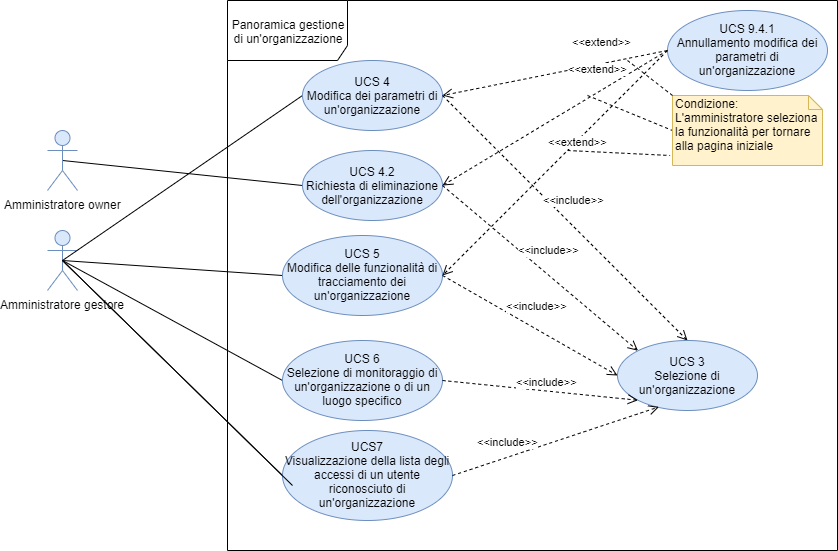

The diagram above was exported from draw.io. Its source (the exported page's mxGraphModel, read from the mxfile embedded in the PNG):
<mxGraphModel dx="1865" dy="595" grid="1" gridSize="10" guides="1" tooltips="1" connect="1" arrows="1" fold="1" page="1" pageScale="1" pageWidth="827" pageHeight="1169" math="0" shadow="0">
  <root>
    <mxCell id="0" />
    <mxCell id="1" parent="0" />
    <mxCell id="O-svtFWiTOm4BH9BFyNP-1" value="Amministratore gestore" style="shape=umlActor;verticalLabelPosition=bottom;labelBackgroundColor=#ffffff;verticalAlign=top;html=1;outlineConnect=0;fillColor=#dae8fc;strokeColor=#6c8ebf;" vertex="1" parent="1">
      <mxGeometry x="-10" y="290" width="30" height="60" as="geometry" />
    </mxCell>
    <mxCell id="O-svtFWiTOm4BH9BFyNP-2" value="Panoramica gestione di un'organizzazione" style="shape=umlFrame;whiteSpace=wrap;html=1;width=120;height=60;" vertex="1" parent="1">
      <mxGeometry x="170" y="60" width="610" height="550" as="geometry" />
    </mxCell>
    <mxCell id="O-svtFWiTOm4BH9BFyNP-3" value="" style="endArrow=none;html=1;exitX=0.5;exitY=0.5;exitDx=0;exitDy=0;exitPerimeter=0;entryX=0;entryY=0.5;entryDx=0;entryDy=0;" edge="1" parent="1" source="O-svtFWiTOm4BH9BFyNP-1" target="O-svtFWiTOm4BH9BFyNP-4">
      <mxGeometry width="50" height="50" relative="1" as="geometry">
        <mxPoint x="65" y="160" as="sourcePoint" />
        <mxPoint x="230" y="250" as="targetPoint" />
      </mxGeometry>
    </mxCell>
    <mxCell id="O-svtFWiTOm4BH9BFyNP-4" value="UCS 5&lt;br&gt;Modifica delle funzionalità di tracciamento dei un'organizzazione" style="ellipse;whiteSpace=wrap;html=1;fillColor=#dae8fc;strokeColor=#6c8ebf;" vertex="1" parent="1">
      <mxGeometry x="225" y="295" width="160" height="80" as="geometry" />
    </mxCell>
    <mxCell id="O-svtFWiTOm4BH9BFyNP-6" value="" style="endArrow=none;html=1;exitX=0.5;exitY=0.5;exitDx=0;exitDy=0;exitPerimeter=0;entryX=0;entryY=0.5;entryDx=0;entryDy=0;" edge="1" parent="1" target="O-svtFWiTOm4BH9BFyNP-7" source="O-svtFWiTOm4BH9BFyNP-1">
      <mxGeometry width="50" height="50" relative="1" as="geometry">
        <mxPoint x="55" y="100" as="sourcePoint" />
        <mxPoint x="230" y="170" as="targetPoint" />
      </mxGeometry>
    </mxCell>
    <mxCell id="O-svtFWiTOm4BH9BFyNP-7" value="UCS 4&lt;br&gt;Modifica dei parametri di un'organizzazione" style="ellipse;whiteSpace=wrap;html=1;fillColor=#dae8fc;strokeColor=#6c8ebf;" vertex="1" parent="1">
      <mxGeometry x="245" y="120" width="140" height="70" as="geometry" />
    </mxCell>
    <mxCell id="O-svtFWiTOm4BH9BFyNP-8" value="" style="endArrow=none;html=1;exitX=0.5;exitY=0.5;exitDx=0;exitDy=0;exitPerimeter=0;entryX=0;entryY=0.5;entryDx=0;entryDy=0;" edge="1" parent="1" target="O-svtFWiTOm4BH9BFyNP-9" source="O-svtFWiTOm4BH9BFyNP-1">
      <mxGeometry width="50" height="50" relative="1" as="geometry">
        <mxPoint x="65" y="355" as="sourcePoint" />
        <mxPoint x="230" y="350" as="targetPoint" />
      </mxGeometry>
    </mxCell>
    <mxCell id="O-svtFWiTOm4BH9BFyNP-9" value="UCS 6&lt;br&gt;Selezione di monitoraggio di un'organizzazione o di un luogo specifico" style="ellipse;whiteSpace=wrap;html=1;fillColor=#dae8fc;strokeColor=#6c8ebf;" vertex="1" parent="1">
      <mxGeometry x="225" y="400" width="160" height="80" as="geometry" />
    </mxCell>
    <mxCell id="O-svtFWiTOm4BH9BFyNP-10" value="&amp;lt;&amp;lt;include&amp;gt;&amp;gt;" style="html=1;verticalAlign=bottom;endArrow=open;dashed=1;endSize=8;exitX=1;exitY=0.5;exitDx=0;exitDy=0;entryX=0.5;entryY=0;entryDx=0;entryDy=0;" edge="1" parent="1" source="O-svtFWiTOm4BH9BFyNP-7" target="O-svtFWiTOm4BH9BFyNP-11">
      <mxGeometry x="0.0006" y="13" relative="1" as="geometry">
        <mxPoint x="530" y="170" as="sourcePoint" />
        <mxPoint x="510" y="20" as="targetPoint" />
        <mxPoint as="offset" />
      </mxGeometry>
    </mxCell>
    <mxCell id="O-svtFWiTOm4BH9BFyNP-11" value="UCS 3&lt;br&gt;Selezione di un'organizzazione" style="ellipse;whiteSpace=wrap;html=1;fillColor=#dae8fc;strokeColor=#6c8ebf;" vertex="1" parent="1">
      <mxGeometry x="560" y="400" width="140" height="70" as="geometry" />
    </mxCell>
    <mxCell id="O-svtFWiTOm4BH9BFyNP-12" value="&amp;lt;&amp;lt;include&amp;gt;&amp;gt;" style="html=1;verticalAlign=bottom;endArrow=open;dashed=1;endSize=8;exitX=1;exitY=0.5;exitDx=0;exitDy=0;" edge="1" parent="1" source="O-svtFWiTOm4BH9BFyNP-4">
      <mxGeometry x="0.0006" y="13" relative="1" as="geometry">
        <mxPoint x="380" y="185" as="sourcePoint" />
        <mxPoint x="560" y="435" as="targetPoint" />
        <mxPoint as="offset" />
      </mxGeometry>
    </mxCell>
    <mxCell id="O-svtFWiTOm4BH9BFyNP-13" value="&amp;lt;&amp;lt;include&amp;gt;&amp;gt;" style="html=1;verticalAlign=bottom;endArrow=open;dashed=1;endSize=8;exitX=1;exitY=0.5;exitDx=0;exitDy=0;entryX=0;entryY=1;entryDx=0;entryDy=0;" edge="1" parent="1" source="O-svtFWiTOm4BH9BFyNP-9" target="O-svtFWiTOm4BH9BFyNP-11">
      <mxGeometry x="0.0735" y="1" relative="1" as="geometry">
        <mxPoint x="390" y="195" as="sourcePoint" />
        <mxPoint x="580" y="270" as="targetPoint" />
        <mxPoint as="offset" />
      </mxGeometry>
    </mxCell>
    <mxCell id="O-svtFWiTOm4BH9BFyNP-15" value="" style="endArrow=none;html=1;exitX=0.5;exitY=0.5;exitDx=0;exitDy=0;exitPerimeter=0;entryX=0;entryY=0.5;entryDx=0;entryDy=0;" edge="1" parent="1" target="O-svtFWiTOm4BH9BFyNP-16" source="O-svtFWiTOm4BH9BFyNP-1">
      <mxGeometry width="50" height="50" relative="1" as="geometry">
        <mxPoint x="62.5" y="335" as="sourcePoint" />
        <mxPoint x="227.5" y="430" as="targetPoint" />
      </mxGeometry>
    </mxCell>
    <mxCell id="O-svtFWiTOm4BH9BFyNP-16" value="UCS7&lt;br&gt;Visualizzazione della lista degli accessi di un utente riconosciuto di un'organizzazione" style="ellipse;whiteSpace=wrap;html=1;fillColor=#dae8fc;strokeColor=#6c8ebf;" vertex="1" parent="1">
      <mxGeometry x="225" y="490" width="170" height="90" as="geometry" />
    </mxCell>
    <mxCell id="O-svtFWiTOm4BH9BFyNP-17" value="&amp;lt;&amp;lt;include&amp;gt;&amp;gt;" style="html=1;verticalAlign=bottom;endArrow=open;dashed=1;endSize=8;exitX=1;exitY=0.5;exitDx=0;exitDy=0;entryX=0.296;entryY=0.949;entryDx=0;entryDy=0;entryPerimeter=0;" edge="1" parent="1" source="O-svtFWiTOm4BH9BFyNP-16" target="O-svtFWiTOm4BH9BFyNP-11">
      <mxGeometry x="-0.4476" y="6" relative="1" as="geometry">
        <mxPoint x="387.5" y="275" as="sourcePoint" />
        <mxPoint x="557.5" y="330" as="targetPoint" />
        <mxPoint as="offset" />
      </mxGeometry>
    </mxCell>
    <mxCell id="O-svtFWiTOm4BH9BFyNP-18" value="&amp;lt;&amp;lt;extend&amp;gt;&amp;gt;" style="html=1;verticalAlign=bottom;endArrow=open;dashed=1;endSize=8;entryX=1;entryY=0.5;entryDx=0;entryDy=0;exitX=0;exitY=0.5;exitDx=0;exitDy=0;" edge="1" parent="1" target="O-svtFWiTOm4BH9BFyNP-7" source="O-svtFWiTOm4BH9BFyNP-19">
      <mxGeometry x="-0.4359" y="-13" relative="1" as="geometry">
        <mxPoint x="800" y="180" as="sourcePoint" />
        <mxPoint x="510" y="290" as="targetPoint" />
        <mxPoint as="offset" />
      </mxGeometry>
    </mxCell>
    <mxCell id="O-svtFWiTOm4BH9BFyNP-19" value="UCS 9.4.1&lt;br&gt;Annullamento modifica dei parametri di un'organizzazione" style="ellipse;whiteSpace=wrap;html=1;fillColor=#dae8fc;strokeColor=#6c8ebf;" vertex="1" parent="1">
      <mxGeometry x="610" y="70" width="160" height="80" as="geometry" />
    </mxCell>
    <mxCell id="O-svtFWiTOm4BH9BFyNP-22" value="" style="endArrow=none;html=1;exitX=0.5;exitY=0.5;exitDx=0;exitDy=0;exitPerimeter=0;entryX=0;entryY=0.5;entryDx=0;entryDy=0;" edge="1" parent="1" target="O-svtFWiTOm4BH9BFyNP-23" source="O-svtFWiTOm4BH9BFyNP-26">
      <mxGeometry width="50" height="50" relative="1" as="geometry">
        <mxPoint x="5" y="410" as="sourcePoint" />
        <mxPoint x="230" y="260" as="targetPoint" />
      </mxGeometry>
    </mxCell>
    <mxCell id="O-svtFWiTOm4BH9BFyNP-23" value="UCS 4.2&lt;br&gt;Richiesta di eliminazione dell'organizzazione" style="ellipse;whiteSpace=wrap;html=1;fillColor=#dae8fc;strokeColor=#6c8ebf;" vertex="1" parent="1">
      <mxGeometry x="245" y="210" width="140" height="70" as="geometry" />
    </mxCell>
    <mxCell id="O-svtFWiTOm4BH9BFyNP-24" value="&amp;lt;&amp;lt;include&amp;gt;&amp;gt;" style="html=1;verticalAlign=bottom;endArrow=open;dashed=1;endSize=8;exitX=1;exitY=0.5;exitDx=0;exitDy=0;entryX=0;entryY=0;entryDx=0;entryDy=0;" edge="1" parent="1" source="O-svtFWiTOm4BH9BFyNP-23" target="O-svtFWiTOm4BH9BFyNP-11">
      <mxGeometry x="0.0006" y="13" relative="1" as="geometry">
        <mxPoint x="530" y="260" as="sourcePoint" />
        <mxPoint x="560" y="525" as="targetPoint" />
        <mxPoint as="offset" />
      </mxGeometry>
    </mxCell>
    <mxCell id="O-svtFWiTOm4BH9BFyNP-25" value="" style="endArrow=none;html=1;exitX=0.5;exitY=0.5;exitDx=0;exitDy=0;exitPerimeter=0;entryX=0;entryY=0.5;entryDx=0;entryDy=0;" edge="1" parent="1" source="O-svtFWiTOm4BH9BFyNP-1">
      <mxGeometry width="50" height="50" relative="1" as="geometry">
        <mxPoint x="15" y="330" as="sourcePoint" />
        <mxPoint x="235" y="545" as="targetPoint" />
      </mxGeometry>
    </mxCell>
    <mxCell id="O-svtFWiTOm4BH9BFyNP-26" value="Amministratore owner" style="shape=umlActor;verticalLabelPosition=bottom;labelBackgroundColor=#ffffff;verticalAlign=top;html=1;outlineConnect=0;fillColor=#dae8fc;strokeColor=#6c8ebf;" vertex="1" parent="1">
      <mxGeometry x="-10" y="190" width="30" height="60" as="geometry" />
    </mxCell>
    <mxCell id="O-svtFWiTOm4BH9BFyNP-30" value="" style="endArrow=none;dashed=1;html=1;entryX=0;entryY=0.5;entryDx=0;entryDy=0;entryPerimeter=0;" edge="1" parent="1" target="O-svtFWiTOm4BH9BFyNP-31">
      <mxGeometry width="50" height="50" relative="1" as="geometry">
        <mxPoint x="530" y="155" as="sourcePoint" />
        <mxPoint x="715" y="195" as="targetPoint" />
      </mxGeometry>
    </mxCell>
    <mxCell id="O-svtFWiTOm4BH9BFyNP-31" value="Condizione:&lt;br&gt;L'amministratore seleziona la funzionalità per tornare alla pagina iniziale" style="shape=note;whiteSpace=wrap;html=1;size=14;verticalAlign=top;align=left;spacingTop=-6;fillColor=#fff2cc;strokeColor=#d6b656;" vertex="1" parent="1">
      <mxGeometry x="615" y="155" width="150" height="70" as="geometry" />
    </mxCell>
    <mxCell id="O-svtFWiTOm4BH9BFyNP-32" value="&amp;lt;&amp;lt;extend&amp;gt;&amp;gt;" style="html=1;verticalAlign=bottom;endArrow=open;dashed=1;endSize=8;entryX=1;entryY=0.5;entryDx=0;entryDy=0;exitX=0;exitY=0.5;exitDx=0;exitDy=0;" edge="1" parent="1" source="O-svtFWiTOm4BH9BFyNP-19" target="O-svtFWiTOm4BH9BFyNP-23">
      <mxGeometry x="-0.4359" y="-13" relative="1" as="geometry">
        <mxPoint x="620" y="120" as="sourcePoint" />
        <mxPoint x="395" y="165" as="targetPoint" />
        <mxPoint as="offset" />
      </mxGeometry>
    </mxCell>
    <mxCell id="O-svtFWiTOm4BH9BFyNP-33" value="" style="endArrow=none;dashed=1;html=1;entryX=0;entryY=0;entryDx=0;entryDy=0;entryPerimeter=0;" edge="1" parent="1" target="O-svtFWiTOm4BH9BFyNP-31">
      <mxGeometry width="50" height="50" relative="1" as="geometry">
        <mxPoint x="570" y="120" as="sourcePoint" />
        <mxPoint x="625" y="200" as="targetPoint" />
      </mxGeometry>
    </mxCell>
    <mxCell id="O-svtFWiTOm4BH9BFyNP-34" value="&amp;lt;&amp;lt;extend&amp;gt;&amp;gt;" style="html=1;verticalAlign=bottom;endArrow=open;dashed=1;endSize=8;entryX=1;entryY=0.5;entryDx=0;entryDy=0;exitX=0;exitY=0.5;exitDx=0;exitDy=0;" edge="1" parent="1" source="O-svtFWiTOm4BH9BFyNP-19" target="O-svtFWiTOm4BH9BFyNP-4">
      <mxGeometry x="-0.1556" y="7" relative="1" as="geometry">
        <mxPoint x="620" y="120" as="sourcePoint" />
        <mxPoint x="395" y="255" as="targetPoint" />
        <mxPoint as="offset" />
      </mxGeometry>
    </mxCell>
    <mxCell id="O-svtFWiTOm4BH9BFyNP-35" value="" style="endArrow=none;dashed=1;html=1;entryX=-0.016;entryY=0.857;entryDx=0;entryDy=0;entryPerimeter=0;" edge="1" parent="1" target="O-svtFWiTOm4BH9BFyNP-31">
      <mxGeometry width="50" height="50" relative="1" as="geometry">
        <mxPoint x="510" y="210" as="sourcePoint" />
        <mxPoint x="625" y="200" as="targetPoint" />
      </mxGeometry>
    </mxCell>
  </root>
</mxGraphModel>